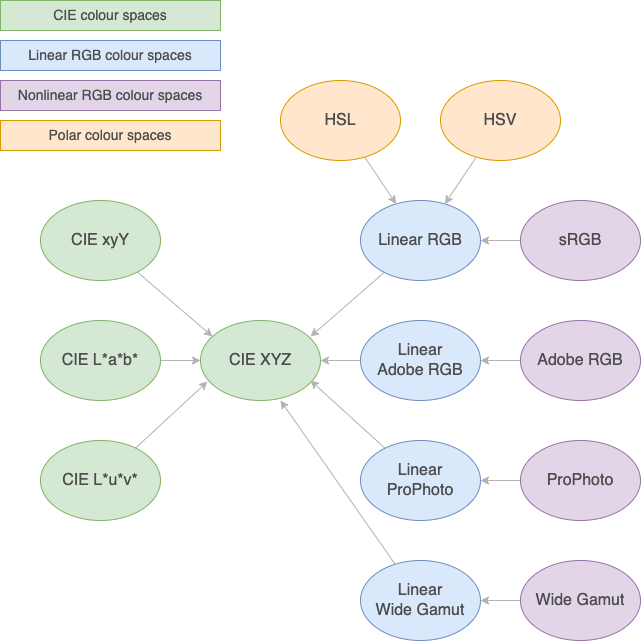

The diagram above was exported from draw.io. Its source (the exported page's mxGraphModel, read from the mxfile embedded in the PNG):
<mxGraphModel dx="1106" dy="997" grid="1" gridSize="10" guides="1" tooltips="1" connect="1" arrows="1" fold="1" page="1" pageScale="1" pageWidth="827" pageHeight="1169" math="0" shadow="0">
  <root>
    <mxCell id="0" />
    <mxCell id="1" parent="0" />
    <mxCell id="ugq9xhoPoMMtB-8sLs-u-1" value="&lt;font style=&quot;font-size: 16px&quot;&gt;CIE XYZ&lt;/font&gt;" style="ellipse;whiteSpace=wrap;html=1;fillColor=#d5e8d4;strokeColor=#82b366;fontColor=#4D4D4D;" parent="1" vertex="1">
      <mxGeometry x="280" y="400" width="120" height="80" as="geometry" />
    </mxCell>
    <mxCell id="ugq9xhoPoMMtB-8sLs-u-41" value="" style="rounded=0;orthogonalLoop=1;jettySize=auto;html=1;fontFamily=Helvetica;fontSize=14;fontColor=#4D4D4D;entryX=0.1;entryY=0.2;entryDx=0;entryDy=0;entryPerimeter=0;strokeColor=#B3B3B3;" parent="1" source="ugq9xhoPoMMtB-8sLs-u-2" target="ugq9xhoPoMMtB-8sLs-u-1" edge="1">
      <mxGeometry relative="1" as="geometry" />
    </mxCell>
    <mxCell id="ugq9xhoPoMMtB-8sLs-u-2" value="&lt;font style=&quot;font-size: 16px&quot;&gt;CIE xyY&lt;/font&gt;" style="ellipse;whiteSpace=wrap;html=1;fillColor=#d5e8d4;strokeColor=#82b366;fontColor=#4D4D4D;" parent="1" vertex="1">
      <mxGeometry x="120" y="280" width="120" height="80" as="geometry" />
    </mxCell>
    <mxCell id="ugq9xhoPoMMtB-8sLs-u-37" value="" style="edgeStyle=orthogonalEdgeStyle;rounded=0;orthogonalLoop=1;jettySize=auto;html=1;fontFamily=Helvetica;fontSize=14;fontColor=#4D4D4D;strokeColor=#B3B3B3;" parent="1" source="ugq9xhoPoMMtB-8sLs-u-3" target="ugq9xhoPoMMtB-8sLs-u-1" edge="1">
      <mxGeometry relative="1" as="geometry" />
    </mxCell>
    <mxCell id="ugq9xhoPoMMtB-8sLs-u-3" value="&lt;font style=&quot;font-size: 16px&quot;&gt;CIE L*a*b*&lt;/font&gt;" style="ellipse;whiteSpace=wrap;html=1;fillColor=#d5e8d4;strokeColor=#82b366;fontColor=#4D4D4D;" parent="1" vertex="1">
      <mxGeometry x="120" y="400" width="120" height="80" as="geometry" />
    </mxCell>
    <mxCell id="ugq9xhoPoMMtB-8sLs-u-39" value="" style="rounded=0;orthogonalLoop=1;jettySize=auto;html=1;fontFamily=Helvetica;fontSize=14;fontColor=#4D4D4D;entryX=0.058;entryY=0.763;entryDx=0;entryDy=0;entryPerimeter=0;strokeColor=#B3B3B3;" parent="1" source="ugq9xhoPoMMtB-8sLs-u-4" target="ugq9xhoPoMMtB-8sLs-u-1" edge="1">
      <mxGeometry relative="1" as="geometry" />
    </mxCell>
    <mxCell id="ugq9xhoPoMMtB-8sLs-u-4" value="&lt;font style=&quot;font-size: 16px&quot;&gt;CIE L*u*v*&lt;/font&gt;" style="ellipse;whiteSpace=wrap;html=1;fillColor=#d5e8d4;strokeColor=#82b366;fontColor=#4D4D4D;" parent="1" vertex="1">
      <mxGeometry x="120" y="520" width="120" height="80" as="geometry" />
    </mxCell>
    <mxCell id="ugq9xhoPoMMtB-8sLs-u-43" value="" style="edgeStyle=none;rounded=0;orthogonalLoop=1;jettySize=auto;html=1;fontFamily=Helvetica;fontSize=14;fontColor=#4D4D4D;entryX=0.917;entryY=0.2;entryDx=0;entryDy=0;entryPerimeter=0;strokeColor=#B3B3B3;" parent="1" source="ugq9xhoPoMMtB-8sLs-u-5" target="ugq9xhoPoMMtB-8sLs-u-1" edge="1">
      <mxGeometry relative="1" as="geometry" />
    </mxCell>
    <mxCell id="ugq9xhoPoMMtB-8sLs-u-5" value="&lt;font&gt;&lt;font style=&quot;font-size: 16px&quot;&gt;Linear RGB&lt;/font&gt;&lt;br&gt;&lt;/font&gt;" style="ellipse;whiteSpace=wrap;html=1;fillColor=#dae8fc;strokeColor=#6c8ebf;fontColor=#4D4D4D;" parent="1" vertex="1">
      <mxGeometry x="440" y="280" width="120" height="80" as="geometry" />
    </mxCell>
    <mxCell id="ugq9xhoPoMMtB-8sLs-u-45" value="" style="edgeStyle=none;rounded=0;orthogonalLoop=1;jettySize=auto;html=1;fontFamily=Helvetica;fontSize=14;fontColor=#4D4D4D;entryX=1;entryY=0.5;entryDx=0;entryDy=0;strokeColor=#B3B3B3;" parent="1" source="ugq9xhoPoMMtB-8sLs-u-6" target="ugq9xhoPoMMtB-8sLs-u-1" edge="1">
      <mxGeometry relative="1" as="geometry" />
    </mxCell>
    <mxCell id="ugq9xhoPoMMtB-8sLs-u-6" value="&lt;font&gt;&lt;font style=&quot;font-size: 16px&quot;&gt;Linear&lt;br&gt;Adobe RGB&lt;/font&gt;&lt;br&gt;&lt;/font&gt;" style="ellipse;whiteSpace=wrap;html=1;fillColor=#dae8fc;strokeColor=#6c8ebf;fontColor=#4D4D4D;" parent="1" vertex="1">
      <mxGeometry x="440" y="400" width="120" height="80" as="geometry" />
    </mxCell>
    <mxCell id="ugq9xhoPoMMtB-8sLs-u-47" value="" style="edgeStyle=none;rounded=0;orthogonalLoop=1;jettySize=auto;html=1;fontFamily=Helvetica;fontSize=14;fontColor=#4D4D4D;strokeColor=#B3B3B3;" parent="1" source="ugq9xhoPoMMtB-8sLs-u-7" edge="1">
      <mxGeometry relative="1" as="geometry">
        <mxPoint x="390" y="460" as="targetPoint" />
      </mxGeometry>
    </mxCell>
    <mxCell id="ugq9xhoPoMMtB-8sLs-u-7" value="&lt;font&gt;&lt;font style=&quot;font-size: 16px&quot;&gt;Linear&lt;br&gt;ProPhoto&lt;/font&gt;&lt;br&gt;&lt;/font&gt;" style="ellipse;whiteSpace=wrap;html=1;fillColor=#dae8fc;strokeColor=#6c8ebf;fontColor=#4D4D4D;" parent="1" vertex="1">
      <mxGeometry x="440" y="520" width="120" height="80" as="geometry" />
    </mxCell>
    <mxCell id="ugq9xhoPoMMtB-8sLs-u-49" value="" style="edgeStyle=none;rounded=0;orthogonalLoop=1;jettySize=auto;html=1;fontFamily=Helvetica;fontSize=14;fontColor=#4D4D4D;strokeColor=#B3B3B3;" parent="1" source="ugq9xhoPoMMtB-8sLs-u-8" edge="1">
      <mxGeometry relative="1" as="geometry">
        <mxPoint x="360" y="480" as="targetPoint" />
      </mxGeometry>
    </mxCell>
    <mxCell id="ugq9xhoPoMMtB-8sLs-u-8" value="&lt;font&gt;&lt;font style=&quot;font-size: 16px&quot;&gt;Linear&lt;br&gt;Wide Gamut&lt;/font&gt;&lt;br&gt;&lt;/font&gt;" style="ellipse;whiteSpace=wrap;html=1;fillColor=#dae8fc;strokeColor=#6c8ebf;fontColor=#4D4D4D;" parent="1" vertex="1">
      <mxGeometry x="440" y="640" width="120" height="80" as="geometry" />
    </mxCell>
    <mxCell id="ugq9xhoPoMMtB-8sLs-u-52" value="" style="edgeStyle=none;rounded=0;orthogonalLoop=1;jettySize=auto;html=1;fontFamily=Helvetica;fontSize=14;fontColor=#4D4D4D;strokeColor=#B3B3B3;" parent="1" source="ugq9xhoPoMMtB-8sLs-u-9" target="ugq9xhoPoMMtB-8sLs-u-5" edge="1">
      <mxGeometry relative="1" as="geometry" />
    </mxCell>
    <mxCell id="ugq9xhoPoMMtB-8sLs-u-9" value="&lt;font&gt;&lt;font style=&quot;font-size: 16px&quot;&gt;sRGB&lt;/font&gt;&lt;br&gt;&lt;/font&gt;" style="ellipse;whiteSpace=wrap;html=1;fillColor=#e1d5e7;strokeColor=#9673a6;fontColor=#4D4D4D;" parent="1" vertex="1">
      <mxGeometry x="600" y="280" width="120" height="80" as="geometry" />
    </mxCell>
    <mxCell id="ugq9xhoPoMMtB-8sLs-u-53" value="" style="edgeStyle=none;rounded=0;orthogonalLoop=1;jettySize=auto;html=1;fontFamily=Helvetica;fontSize=14;fontColor=#4D4D4D;strokeColor=#B3B3B3;" parent="1" source="ugq9xhoPoMMtB-8sLs-u-10" target="ugq9xhoPoMMtB-8sLs-u-6" edge="1">
      <mxGeometry relative="1" as="geometry" />
    </mxCell>
    <mxCell id="ugq9xhoPoMMtB-8sLs-u-10" value="&lt;font&gt;&lt;font style=&quot;font-size: 16px&quot;&gt;Adobe RGB&lt;/font&gt;&lt;br&gt;&lt;/font&gt;" style="ellipse;whiteSpace=wrap;html=1;fillColor=#e1d5e7;strokeColor=#9673a6;fontColor=#4D4D4D;" parent="1" vertex="1">
      <mxGeometry x="600" y="400" width="120" height="80" as="geometry" />
    </mxCell>
    <mxCell id="ugq9xhoPoMMtB-8sLs-u-54" value="" style="edgeStyle=none;rounded=0;orthogonalLoop=1;jettySize=auto;html=1;fontFamily=Helvetica;fontSize=14;fontColor=#4D4D4D;strokeColor=#B3B3B3;" parent="1" source="ugq9xhoPoMMtB-8sLs-u-11" target="ugq9xhoPoMMtB-8sLs-u-7" edge="1">
      <mxGeometry relative="1" as="geometry" />
    </mxCell>
    <mxCell id="ugq9xhoPoMMtB-8sLs-u-11" value="&lt;font&gt;&lt;font style=&quot;font-size: 16px&quot;&gt;ProPhoto&lt;/font&gt;&lt;br&gt;&lt;/font&gt;" style="ellipse;whiteSpace=wrap;html=1;fillColor=#e1d5e7;strokeColor=#9673a6;fontColor=#4D4D4D;" parent="1" vertex="1">
      <mxGeometry x="600" y="520" width="120" height="80" as="geometry" />
    </mxCell>
    <mxCell id="ugq9xhoPoMMtB-8sLs-u-55" value="" style="edgeStyle=none;rounded=0;orthogonalLoop=1;jettySize=auto;html=1;fontFamily=Helvetica;fontSize=14;fontColor=#4D4D4D;strokeColor=#B3B3B3;" parent="1" source="ugq9xhoPoMMtB-8sLs-u-12" target="ugq9xhoPoMMtB-8sLs-u-8" edge="1">
      <mxGeometry relative="1" as="geometry" />
    </mxCell>
    <mxCell id="ugq9xhoPoMMtB-8sLs-u-12" value="&lt;font&gt;&lt;font style=&quot;font-size: 16px&quot;&gt;Wide Gamut&lt;/font&gt;&lt;br&gt;&lt;/font&gt;" style="ellipse;whiteSpace=wrap;html=1;fillColor=#e1d5e7;strokeColor=#9673a6;fontColor=#4D4D4D;" parent="1" vertex="1">
      <mxGeometry x="600" y="640" width="120" height="80" as="geometry" />
    </mxCell>
    <mxCell id="ugq9xhoPoMMtB-8sLs-u-50" value="" style="edgeStyle=none;rounded=0;orthogonalLoop=1;jettySize=auto;html=1;fontFamily=Helvetica;fontSize=14;fontColor=#4D4D4D;strokeColor=#B3B3B3;" parent="1" source="ugq9xhoPoMMtB-8sLs-u-13" target="ugq9xhoPoMMtB-8sLs-u-5" edge="1">
      <mxGeometry relative="1" as="geometry" />
    </mxCell>
    <mxCell id="ugq9xhoPoMMtB-8sLs-u-13" value="&lt;font&gt;&lt;font style=&quot;font-size: 16px&quot;&gt;HSL&lt;/font&gt;&lt;br&gt;&lt;/font&gt;" style="ellipse;whiteSpace=wrap;html=1;fillColor=#ffe6cc;strokeColor=#d79b00;fontColor=#4D4D4D;" parent="1" vertex="1">
      <mxGeometry x="360" y="160" width="120" height="80" as="geometry" />
    </mxCell>
    <mxCell id="ugq9xhoPoMMtB-8sLs-u-51" value="" style="edgeStyle=none;rounded=0;orthogonalLoop=1;jettySize=auto;html=1;fontFamily=Helvetica;fontSize=14;fontColor=#4D4D4D;strokeColor=#B3B3B3;" parent="1" source="ugq9xhoPoMMtB-8sLs-u-14" target="ugq9xhoPoMMtB-8sLs-u-5" edge="1">
      <mxGeometry relative="1" as="geometry" />
    </mxCell>
    <mxCell id="ugq9xhoPoMMtB-8sLs-u-14" value="&lt;font&gt;&lt;font style=&quot;font-size: 16px&quot;&gt;HSV&lt;/font&gt;&lt;br&gt;&lt;/font&gt;" style="ellipse;whiteSpace=wrap;html=1;fillColor=#ffe6cc;strokeColor=#d79b00;fontColor=#4D4D4D;" parent="1" vertex="1">
      <mxGeometry x="520" y="160" width="120" height="80" as="geometry" />
    </mxCell>
    <mxCell id="ugq9xhoPoMMtB-8sLs-u-15" value="&lt;span style=&quot;font-size: 14px ; text-align: left&quot;&gt;CIE colour spaces&lt;/span&gt;" style="rounded=0;whiteSpace=wrap;html=1;fontFamily=Helvetica;fontSize=16;fontColor=#4D4D4D;strokeColor=#82b366;fillColor=#d5e8d4;" parent="1" vertex="1">
      <mxGeometry x="80" y="80" width="220" height="30" as="geometry" />
    </mxCell>
    <mxCell id="ugq9xhoPoMMtB-8sLs-u-30" value="&lt;span style=&quot;font-size: 14px ; text-align: left&quot;&gt;Linear RGB colour spaces&lt;/span&gt;" style="rounded=0;whiteSpace=wrap;html=1;fontFamily=Helvetica;fontSize=16;strokeColor=#6c8ebf;fillColor=#dae8fc;fontColor=#4D4D4D;" parent="1" vertex="1">
      <mxGeometry x="80" y="120" width="220" height="30" as="geometry" />
    </mxCell>
    <mxCell id="ugq9xhoPoMMtB-8sLs-u-32" value="&lt;span style=&quot;font-size: 14px ; text-align: left&quot;&gt;Nonlinear RGB colour spaces&lt;/span&gt;" style="rounded=0;whiteSpace=wrap;html=1;fontFamily=Helvetica;fontSize=16;strokeColor=#9673a6;fillColor=#e1d5e7;fontColor=#4D4D4D;" parent="1" vertex="1">
      <mxGeometry x="80" y="160" width="220" height="30" as="geometry" />
    </mxCell>
    <mxCell id="ugq9xhoPoMMtB-8sLs-u-34" value="&lt;span style=&quot;font-size: 14px ; text-align: left&quot;&gt;Polar colour spaces&lt;/span&gt;" style="rounded=0;whiteSpace=wrap;html=1;fontFamily=Helvetica;fontSize=16;strokeColor=#d79b00;fillColor=#ffe6cc;fontColor=#4D4D4D;" parent="1" vertex="1">
      <mxGeometry x="80" y="200" width="220" height="30" as="geometry" />
    </mxCell>
  </root>
</mxGraphModel>